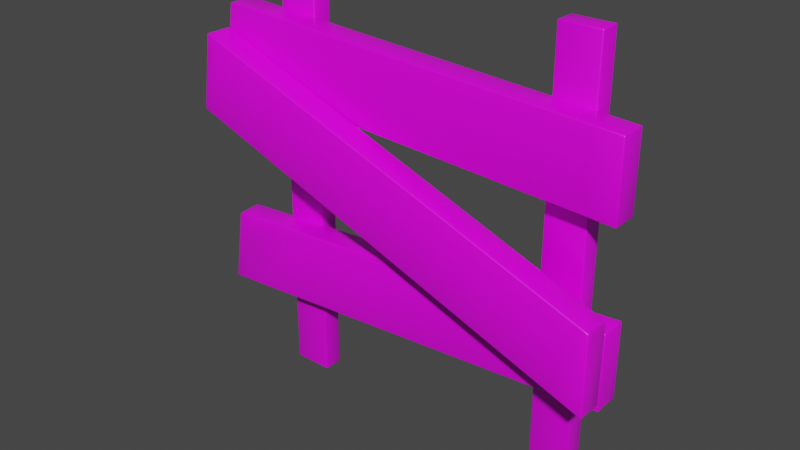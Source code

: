 # Source: Bar.blend  (saved by Blender 3.1.6; exported with 4.5.12 LTS)
import bpy
from mathutils import Matrix  # noqa: F401  (used for matrix-valued properties, if any)

bpy.ops.wm.read_factory_settings(use_empty=True)
scene = bpy.context.scene
scene.name = 'Scene'

# ---- collections
col_collection = bpy.data.collections.new('Collection'); scene.collection.children.link(col_collection)

# ---- images (referenced by path relative to the original .blend; pixels are not part of the script)
import os
ASSET_DIR = os.environ.get("B2B_ASSET_DIR", "")  # directory of the original .blend (textures are referenced by path, not embedded)
HERE = os.path.dirname(os.path.abspath(__file__))  # packed textures are extracted next to this script under _unpacked/

def load_image(name, relpath, width, height, colorspace="sRGB"):
    """Load a texture the original file referenced (path relative to the .blend, or extracted next to this script)."""
    p = next((c for c in (os.path.join(HERE, relpath), os.path.join(ASSET_DIR, relpath)) if relpath and os.path.exists(c)), "")
    if p:
        img = bpy.data.images.load(p, check_existing=True)
        img.name = name
    else:  # same state as the original file: an image datablock whose file is absent (Cycles renders it pink)
        img = bpy.data.images.new(name, width, height)
        img.source = "FILE"
        img.filepath = "//" + (relpath or name)
    img.colorspace_settings.name = colorspace
    return img
img_colorstexture_png = load_image('ColorsTexture.png', 'ColorsTexture.png', 1024, 1024, 'sRGB')

# ---- materials (node trees are filled in below, after node groups)
mat_material = bpy.data.materials.new('Material')
mat_material.alpha_threshold = 0.0
mat_material.use_transparent_shadow = False
mat_material.line_color = (0.0, 0.0, 0.0, 1.0)

# ---- material node trees
mat_material.use_nodes = True; mat_material.node_tree.nodes.clear()
_N = mat_material.node_tree.nodes; _L = mat_material.node_tree.links
n0 = _N.new('ShaderNodeOutputMaterial'); n0.name = 'Material Output'; n0.location = (300, 300)
n1 = _N.new('ShaderNodeBsdfPrincipled'); n1.name = 'Principled BSDF'; n1.location = (10, 300)
n1.distribution = 'GGX'
n1.subsurface_method = 'RANDOM_WALK_SKIN'
n1.inputs[2].default_value = 0.4
n1.inputs[3].default_value = 1.45
n1.inputs[27].default_value = (0.0, 0.0, 0.0, 1.0)
n1.inputs[28].default_value = 1.0
n2 = _N.new('ShaderNodeTexImage'); n2.name = 'Image Texture'; n2.location = (-280, 260)
n2.image = img_colorstexture_png
_L.new(n1.outputs[0], n0.inputs[0])
_L.new(n2.outputs[0], n1.inputs[0])
n0.is_active_output = True

# ---- world
world_world = bpy.data.worlds.new('World'); scene.world = world_world
world_world.use_nodes = True; world_world.node_tree.nodes.clear()
_N = world_world.node_tree.nodes; _L = world_world.node_tree.links
n0 = _N.new('ShaderNodeOutputWorld'); n0.name = 'World Output'; n0.location = (300, 300)
n1 = _N.new('ShaderNodeBackground'); n1.name = 'Background'; n1.location = (10, 300)
n1.inputs[0].default_value = (0.05088, 0.05088, 0.05088, 1.0)
_L.new(n1.outputs[0], n0.inputs[0])
n0.is_active_output = True
world_world.color = (0.05088, 0.05088, 0.05088)
world_world.use_sun_shadow = False
world_world.sun_shadow_jitter_overblur = 0.0

# ---- meshes
me_cube_002 = bpy.data.meshes.new('Cube.002')
me_cube_002.from_pydata([(0.7933, -0.01064, 1.238), (0.4803, -0.01064, 1.255), (0.1672, -0.01064, 1.273), (-0.1458, -0.01064, 1.29), (-0.4589, -0.01064, 1.308), (-0.7719, -0.01064, 1.325), (0.8116, -0.1291, 1.577), (0.4986, -0.1291, 1.594), (0.1856, -0.1291, 1.612), (-0.1275, -0.1291, 1.629), (-0.4405, -0.1291, 1.647), (-0.7536, -0.1291, 1.665), (-0.7719, -0.1291, 1.325), (-0.4589, -0.1291, 1.308), (-0.1458, -0.1291, 1.29), (0.1672, -0.1291, 1.273), (0.4803, -0.1291, 1.255), (0.7933, -0.1291, 1.238), (-0.7536, -0.01064, 1.665), (-0.4405, -0.01064, 1.647), (-0.1275, -0.01064, 1.629), (0.1856, -0.01064, 1.612), (0.4986, -0.01064, 1.594), (0.8116, -0.01064, 1.577), (-0.9507, -0.01064, 1.542), (-0.9778, -0.01064, 1.36), (-0.9812, -0.01064, 1.337), (0.9309, -0.01064, 1.433), (0.9309, -0.01064, 1.23), (-0.9812, -0.08986, 1.337), (0.9309, -0.07703, 1.23), (0.9309, -0.1291, 1.371), (0.9309, -0.1291, 1.23), (0.9309, -0.1291, 1.57), (-0.9627, -0.1291, 1.462), (-0.9812, -0.1291, 1.337), (-0.9778, -0.1291, 1.36), (-0.9309, -0.1291, 1.674), (0.9309, -0.08397, 1.57), (0.9309, -0.01064, 1.57), (-0.9309, -0.01064, 1.674), (-0.9309, -0.07777, 1.674), (0.7834, -0.1341, 0.5622), (0.4895, -0.1341, 0.6715), (0.1957, -0.1341, 0.7809), (-0.0982, -0.1341, 0.8902), (-0.3921, -0.1341, 0.9995), (-0.6859, -0.1341, 1.109), (-0.9798, -0.1341, 1.218), (0.9012, -0.2526, 0.8809), (0.6074, -0.2526, 0.9902), (0.3135, -0.2526, 1.1), (0.01964, -0.2526, 1.209), (-0.2742, -0.2526, 1.318), (-0.5681, -0.2526, 1.427), (-0.8619, -0.2526, 1.537), (-0.9798, -0.2526, 1.218), (-0.6859, -0.2526, 1.109), (-0.3921, -0.2526, 0.9995), (-0.0982, -0.2526, 0.8902), (0.1957, -0.2526, 0.7809), (0.4895, -0.2526, 0.6715), (0.7834, -0.2526, 0.5622), (-0.8619, -0.1341, 1.537), (-0.5681, -0.1341, 1.427), (-0.2742, -0.1341, 1.318), (0.01964, -0.1341, 1.209), (0.3135, -0.1341, 1.1), (0.6074, -0.1341, 0.9902), (0.9012, -0.1341, 0.8809), (-0.9939, -0.1341, 1.252), (-0.9979, -0.1341, 1.225), (0.9309, -0.1341, 0.5074), (0.9309, -0.1341, 0.8087), (-0.9979, -0.1415, 1.225), (0.9309, -0.1931, 0.5074), (0.9309, -0.2526, 0.6373), (0.9309, -0.2526, 0.5074), (0.9309, -0.2526, 0.8698), (-0.9588, -0.2526, 1.487), (-0.9778, -0.2526, 1.36), (-0.9979, -0.2526, 1.225), (0.9309, -0.2406, 0.8698), (0.9309, -0.1341, 0.8698), (-0.9468, -0.1341, 1.568), (-0.9778, -0.1341, 1.36), (-0.9468, -0.2526, 1.568), (-0.9468, -0.1683, 1.568), (0.6707, -0.01064, 0.4537), (0.2909, -0.01064, 0.4291), (-0.0889, -0.01064, 0.4044), (-0.4687, -0.01064, 0.3798), (-0.8485, -0.01064, 0.3552), (0.6481, -0.1291, 0.7927), (0.2682, -0.1291, 0.768), (-0.1116, -0.1291, 0.7434), (-0.4914, -0.1291, 0.7188), (-0.8712, -0.1291, 0.6942), (-0.8485, -0.1291, 0.3552), (-0.4687, -0.1291, 0.3798), (-0.0889, -0.1291, 0.4044), (0.2909, -0.1291, 0.4291), (0.6707, -0.1291, 0.4537), (-0.8712, -0.01064, 0.6942), (-0.4914, -0.01064, 0.7188), (-0.1116, -0.01064, 0.7434), (0.2682, -0.01064, 0.7681), (0.6481, -0.01064, 0.7927), (-1.007, -0.01064, 0.4786), (-1.027, -0.01064, 0.3437), (0.9309, -0.01064, 0.5718), (0.9309, -0.01064, 0.4705), (-1.021, -0.06454, 0.344), (0.9309, -0.04796, 0.4705), (0.9309, -0.1291, 0.7186), (0.9309, -0.1291, 0.4705), (0.9309, -0.1291, 0.811), (-0.9792, -0.1291, 0.5842), (-1.015, -0.1291, 0.3444), (-0.9638, -0.1291, 0.6882), (0.9309, -0.04088, 0.811), (0.9309, -0.01064, 0.811), (-0.9755, -0.01064, 0.6874), (-0.9723, -0.04217, 0.6876), (0.5795, -0.02241, -0.04362), (0.5795, -0.02241, 1.867), (0.5795, 0.06807, -0.04362), (0.5795, 0.06807, 1.867), (0.7611, -0.02241, -0.04362), (0.7611, -0.02241, 1.867), (0.7611, 0.06807, -0.04362), (0.7611, 0.06807, 1.867), (-0.7347, -0.02241, -0.04362), (-0.7347, -0.02241, 1.867), (-0.7347, 0.06807, -0.04362), (-0.7347, 0.06807, 1.867), (-0.5531, -0.02241, -0.04362), (-0.5531, -0.02241, 1.867), (-0.5531, 0.06807, -0.04362), (-0.5531, 0.06807, 1.867)], [], [(24, 5, 26, 25), (18, 4, 5), (19, 3, 4), (20, 2, 3), (21, 1, 2), (22, 0, 1), (28, 0, 23, 27), (26, 5, 29), (4, 12, 5), (3, 13, 4), (2, 14, 3), (1, 15, 2), (0, 16, 1), (0, 28, 30, 17), (31, 17, 32), (33, 6, 16, 17, 31), (6, 7, 15, 16), (7, 8, 14, 15), (8, 9, 13, 14), (9, 10, 12, 13), (36, 35, 12, 10, 11, 34), (34, 11, 37), (38, 6, 33), (39, 23, 7, 6, 38), (23, 22, 8, 7), (18, 5, 24, 40), (18, 19, 4), (19, 20, 3), (20, 21, 2), (21, 22, 1), (22, 23, 0), (39, 27, 23), (12, 35, 29, 5), (4, 13, 12), (3, 14, 13), (2, 15, 14), (1, 16, 15), (0, 17, 16), (17, 30, 32), (20, 10, 9, 21), (11, 19, 18, 41, 37), (22, 21, 9, 8), (19, 11, 10, 20), (40, 41, 18), (32, 30, 28, 27, 39, 38, 33, 31), (24, 25, 36, 34, 37, 41, 40), (36, 25, 26, 29, 35), (70, 48, 71), (63, 47, 48), (64, 46, 47), (65, 45, 46), (66, 44, 45), (67, 43, 44), (68, 42, 43), (72, 42, 69, 73), (71, 48, 74), (48, 47, 56), (46, 57, 47), (45, 58, 46), (44, 59, 45), (44, 43, 60), (43, 42, 61), (42, 72, 75, 62), (76, 62, 77), (78, 49, 61, 62, 76), (49, 50, 60, 61), (50, 51, 59, 60), (51, 52, 58, 59), (52, 53, 57, 58), (53, 54, 56, 57), (81, 56, 54, 55, 79, 80), (82, 49, 78), (83, 69, 50, 49, 82), (69, 68, 51, 50), (84, 63, 48, 70, 85), (64, 47, 63), (64, 65, 46), (65, 66, 45), (66, 67, 44), (68, 43, 67), (69, 42, 68), (83, 73, 69), (48, 56, 81, 74), (47, 57, 56), (46, 58, 57), (45, 59, 58), (44, 60, 59), (43, 61, 60), (42, 62, 61), (62, 75, 77), (79, 55, 86), (66, 53, 52, 67), (64, 55, 54, 65), (68, 67, 52, 51), (65, 54, 53, 66), (86, 55, 64, 63, 87), (84, 87, 63), (77, 75, 72, 73, 83, 82, 78, 76), (79, 86, 87, 84, 85, 80), (70, 71, 74, 81, 80, 85), (108, 92, 109), (103, 91, 92), (104, 90, 91), (105, 89, 90), (106, 88, 89), (111, 88, 107, 110), (109, 92, 112), (92, 91, 98), (90, 99, 91), (89, 100, 90), (88, 101, 89), (88, 111, 113, 102), (102, 115, 114), (116, 93, 101, 102, 114), (93, 94, 100, 101), (94, 95, 99, 100), (95, 96, 98, 99), (98, 96, 97, 117, 118), (117, 97, 119), (120, 93, 116), (121, 107, 94, 93, 120), (103, 92, 108, 122), (104, 91, 103), (104, 105, 90), (105, 106, 89), (106, 107, 88), (107, 121, 110), (98, 118, 112, 92), (91, 99, 98), (90, 100, 99), (89, 101, 100), (88, 102, 101), (113, 115, 102), (105, 96, 95, 106), (119, 97, 104, 103, 123), (107, 106, 95, 94), (104, 97, 96, 105), (122, 123, 103), (116, 114, 115, 113, 111, 110, 121, 120), (108, 109, 112, 118, 117, 119, 123, 122), (124, 125, 127, 126), (126, 127, 131, 130), (130, 131, 129, 128), (128, 129, 125, 124), (126, 130, 128, 124), (131, 127, 125, 129), (132, 133, 135, 134), (134, 135, 139, 138), (138, 139, 137, 136), (136, 137, 133, 132), (134, 138, 136, 132), (139, 135, 133, 137)])
me_cube_002.polygons.foreach_set('use_smooth', [True] * 152)
_uv = me_cube_002.uv_layers.new(name='UVMap')
_uv.uv.foreach_set('vector', [0.9365, 0.4277, 0.9365, 0.4277, 0.9365, 0.4277, 0.9365, 0.4277, 0.9365, 0.4277, 0.9365, 0.4277, 0.9365, 0.4277, 0.9365, 0.4277, 0.9365, 0.4277, 0.9365, 0.4277, 0.9365, 0.4277, 0.9365, 0.4277, 0.9365, 0.4277, 0.9365, 0.4277, 0.9365, 0.4277, 0.9365, 0.4277, 0.9365, 0.4277, 0.9365, 0.4277, 0.9365, 0.4277, 0.9365, 0.4277, 0.9365, 0.4277, 0.9365, 0.4277, 0.9365, 0.4277, 0.9365, 0.4277, 0.9365, 0.4277, 0.9365, 0.4277, 0.9365, 0.4277, 0.9365, 0.4277, 0.9365, 0.4277, 0.9365, 0.4277, 0.9365, 0.4277, 0.9365, 0.4277, 0.9365, 0.4277, 0.9365, 0.4277, 0.9365, 0.4277, 0.9365, 0.4277, 0.9365, 0.4277, 0.9365, 0.4277, 0.9365, 0.4277, 0.9365, 0.4277, 0.9365, 0.4277, 0.9365, 0.4277, 0.9365, 0.4277, 0.9365, 0.4277, 0.9365, 0.4277, 0.9304, 0.3441, 0.9304, 0.3441, 0.9304, 0.3441, 0.9365, 0.4277, 0.9365, 0.4277, 0.9365, 0.4277, 0.9365, 0.4277, 0.9365, 0.4277, 0.9304, 0.3441, 0.9304, 0.3441, 0.9304, 0.3441, 0.9304, 0.3441, 0.9365, 0.4277, 0.9365, 0.4277, 0.9365, 0.4277, 0.9365, 0.4277, 0.9304, 0.3441, 0.9304, 0.3441, 0.9304, 0.3441, 0.9304, 0.3441, 0.9365, 0.4277, 0.9365, 0.4277, 0.9365, 0.4277, 0.9365, 0.4277, 0.9304, 0.3441, 0.9304, 0.3441, 0.9304, 0.3441, 0.9304, 0.3441, 0.9304, 0.3441, 0.9304, 0.3441, 0.9365, 0.4277, 0.9365, 0.4277, 0.9365, 0.4277, 0.9365, 0.4277, 0.9365, 0.4277, 0.9365, 0.4277, 0.9304, 0.3441, 0.9304, 0.3441, 0.9304, 0.3441, 0.9304, 0.3441, 0.9304, 0.3441, 0.9365, 0.4277, 0.9365, 0.4277, 0.9365, 0.4277, 0.9365, 0.4277, 0.9365, 0.4277, 0.9365, 0.4277, 0.9365, 0.4277, 0.9365, 0.4277, 0.9365, 0.4277, 0.9365, 0.4277, 0.9365, 0.4277, 0.9365, 0.4277, 0.9365, 0.4277, 0.9365, 0.4277, 0.9365, 0.4277, 0.9365, 0.4277, 0.9365, 0.4277, 0.9365, 0.4277, 0.9365, 0.4277, 0.9365, 0.4277, 0.9365, 0.4277, 0.9365, 0.4277, 0.9365, 0.4277, 0.9365, 0.4277, 0.9365, 0.4277, 0.9365, 0.4277, 0.9365, 0.4277, 0.9365, 0.4277, 0.9365, 0.4277, 0.9365, 0.4277, 0.9365, 0.4277, 0.9365, 0.4277, 0.9365, 0.4277, 0.9365, 0.4277, 0.9365, 0.4277, 0.9365, 0.4277, 0.9365, 0.4277, 0.9365, 0.4277, 0.9365, 0.4277, 0.9365, 0.4277, 0.9365, 0.4277, 0.9365, 0.4277, 0.9365, 0.4277, 0.9365, 0.4277, 0.9365, 0.4277, 0.9365, 0.4277, 0.9365, 0.4277, 0.9365, 0.4277, 0.9365, 0.4277, 0.9365, 0.4277, 0.9365, 0.4277, 0.9365, 0.4277, 0.9365, 0.4277, 0.9365, 0.4277, 0.9365, 0.4277, 0.9365, 0.4277, 0.9365, 0.4277, 0.9304, 0.3441, 0.9304, 0.3441, 0.9304, 0.3441, 0.9304, 0.3441, 0.9304, 0.3441, 0.9304, 0.3441, 0.9304, 0.3441, 0.9304, 0.3441, 0.9304, 0.3441, 0.9304, 0.3441, 0.9304, 0.3441, 0.9279, 0.4349, 0.9279, 0.4349, 0.9279, 0.4349, 0.9279, 0.4349, 0.9279, 0.4349, 0.9279, 0.4349, 0.9279, 0.4349, 0.9279, 0.4349, 0.9279, 0.4349, 0.9279, 0.4349, 0.9279, 0.4349, 0.9279, 0.4349, 0.9279, 0.4349, 0.9279, 0.4349, 0.9279, 0.4349, 0.9279, 0.4349, 0.9279, 0.4349, 0.9279, 0.4349, 0.9279, 0.4349, 0.9279, 0.4349, 0.9365, 0.4277, 0.9365, 0.4277, 0.9365, 0.4277, 0.9365, 0.4277, 0.9365, 0.4277, 0.9365, 0.4277, 0.9365, 0.4277, 0.9365, 0.4277, 0.9365, 0.4277, 0.9365, 0.4277, 0.9365, 0.4277, 0.9365, 0.4277, 0.9365, 0.4277, 0.9365, 0.4277, 0.9365, 0.4277, 0.9365, 0.4277, 0.9365, 0.4277, 0.9365, 0.4277, 0.9365, 0.4277, 0.9365, 0.4277, 0.9365, 0.4277, 0.9365, 0.4277, 0.9365, 0.4277, 0.9365, 0.4277, 0.9365, 0.4277, 0.9365, 0.4277, 0.9365, 0.4277, 0.9365, 0.4277, 0.9365, 0.4277, 0.9365, 0.4277, 0.9365, 0.4277, 0.9365, 0.4277, 0.9365, 0.4277, 0.9365, 0.4277, 0.9365, 0.4277, 0.9365, 0.4277, 0.9365, 0.4277, 0.9365, 0.4277, 0.9365, 0.4277, 0.9365, 0.4277, 0.9365, 0.4277, 0.9365, 0.4277, 0.9365, 0.4277, 0.9365, 0.4277, 0.9365, 0.4277, 0.9365, 0.4277, 0.9365, 0.4277, 0.9365, 0.4277, 0.9365, 0.4277, 0.9365, 0.4277, 0.9304, 0.3441, 0.9304, 0.3441, 0.9304, 0.3441, 0.9365, 0.4277, 0.9365, 0.4277, 0.9365, 0.4277, 0.9365, 0.4277, 0.9365, 0.4277, 0.9304, 0.3441, 0.9304, 0.3441, 0.9304, 0.3441, 0.9304, 0.3441, 0.9365, 0.4277, 0.9365, 0.4277, 0.9365, 0.4277, 0.9365, 0.4277, 0.9304, 0.3441, 0.9304, 0.3441, 0.9304, 0.3441, 0.9304, 0.3441, 0.9365, 0.4277, 0.9365, 0.4277, 0.9365, 0.4277, 0.9365, 0.4277, 0.9304, 0.3441, 0.9304, 0.3441, 0.9304, 0.3441, 0.9304, 0.3441, 0.9365, 0.4277, 0.9365, 0.4277, 0.9365, 0.4277, 0.9365, 0.4277, 0.9365, 0.4277, 0.9365, 0.4277, 0.9365, 0.4277, 0.9365, 0.4277, 0.9365, 0.4277, 0.9304, 0.3441, 0.9304, 0.3441, 0.9304, 0.3441, 0.9304, 0.3441, 0.9304, 0.3441, 0.9365, 0.4277, 0.9365, 0.4277, 0.9365, 0.4277, 0.9365, 0.4277, 0.9365, 0.4277, 0.9365, 0.4277, 0.9365, 0.4277, 0.9365, 0.4277, 0.9365, 0.4277, 0.9365, 0.4277, 0.9365, 0.4277, 0.9365, 0.4277, 0.9365, 0.4277, 0.9365, 0.4277, 0.9365, 0.4277, 0.9365, 0.4277, 0.9365, 0.4277, 0.9365, 0.4277, 0.9365, 0.4277, 0.9365, 0.4277, 0.9365, 0.4277, 0.9365, 0.4277, 0.9365, 0.4277, 0.9365, 0.4277, 0.9365, 0.4277, 0.9365, 0.4277, 0.9365, 0.4277, 0.9365, 0.4277, 0.9365, 0.4277, 0.9365, 0.4277, 0.9365, 0.4277, 0.9365, 0.4277, 0.9365, 0.4277, 0.9365, 0.4277, 0.9365, 0.4277, 0.9365, 0.4277, 0.9365, 0.4277, 0.9365, 0.4277, 0.9365, 0.4277, 0.9365, 0.4277, 0.9365, 0.4277, 0.9365, 0.4277, 0.9365, 0.4277, 0.9365, 0.4277, 0.9365, 0.4277, 0.9365, 0.4277, 0.9365, 0.4277, 0.9365, 0.4277, 0.9365, 0.4277, 0.9365, 0.4277, 0.9365, 0.4277, 0.9365, 0.4277, 0.9365, 0.4277, 0.9365, 0.4277, 0.9365, 0.4277, 0.9304, 0.3441, 0.9304, 0.3441, 0.9304, 0.3441, 0.9365, 0.4277, 0.9365, 0.4277, 0.9365, 0.4277, 0.9365, 0.4277, 0.9365, 0.4277, 0.9365, 0.4277, 0.9365, 0.4277, 0.9365, 0.4277, 0.9304, 0.3441, 0.9304, 0.3441, 0.9304, 0.3441, 0.9304, 0.3441, 0.9304, 0.3441, 0.9304, 0.3441, 0.9304, 0.3441, 0.9304, 0.3441, 0.9304, 0.3441, 0.9304, 0.3441, 0.9304, 0.3441, 0.9304, 0.3441, 0.9304, 0.3441, 0.9365, 0.4277, 0.9365, 0.4277, 0.9365, 0.4277, 0.9279, 0.4349, 0.9279, 0.4349, 0.9279, 0.4349, 0.9279, 0.4349, 0.9279, 0.4349, 0.9279, 0.4349, 0.9279, 0.4349, 0.9279, 0.4349, 0.9279, 0.4349, 0.9279, 0.4349, 0.9279, 0.4349, 0.9279, 0.4349, 0.9279, 0.4349, 0.9279, 0.4349, 0.9279, 0.4349, 0.9279, 0.4349, 0.9279, 0.4349, 0.9279, 0.4349, 0.9279, 0.4349, 0.9279, 0.4349, 0.9365, 0.4277, 0.9365, 0.4277, 0.9365, 0.4277, 0.9365, 0.4277, 0.9365, 0.4277, 0.9365, 0.4277, 0.9365, 0.4277, 0.9365, 0.4277, 0.9365, 0.4277, 0.9365, 0.4277, 0.9365, 0.4277, 0.9365, 0.4277, 0.9365, 0.4277, 0.9365, 0.4277, 0.9365, 0.4277, 0.9365, 0.4277, 0.9365, 0.4277, 0.9365, 0.4277, 0.9365, 0.4277, 0.9365, 0.4277, 0.9365, 0.4277, 0.9365, 0.4277, 0.9365, 0.4277, 0.9365, 0.4277, 0.9365, 0.4277, 0.9365, 0.4277, 0.9365, 0.4277, 0.9365, 0.4277, 0.9365, 0.4277, 0.9365, 0.4277, 0.9365, 0.4277, 0.9365, 0.4277, 0.9365, 0.4277, 0.9365, 0.4277, 0.9365, 0.4277, 0.9365, 0.4277, 0.9365, 0.4277, 0.9365, 0.4277, 0.9365, 0.4277, 0.9365, 0.4277, 0.9365, 0.4277, 0.9304, 0.3441, 0.9304, 0.3441, 0.9304, 0.3441, 0.9304, 0.3441, 0.9304, 0.3441, 0.9365, 0.4277, 0.9365, 0.4277, 0.9365, 0.4277, 0.9365, 0.4277, 0.9304, 0.3441, 0.9304, 0.3441, 0.9304, 0.3441, 0.9304, 0.3441, 0.9365, 0.4277, 0.9365, 0.4277, 0.9365, 0.4277, 0.9365, 0.4277, 0.9304, 0.3441, 0.9304, 0.3441, 0.9304, 0.3441, 0.9304, 0.3441, 0.9304, 0.3441, 0.9365, 0.4277, 0.9365, 0.4277, 0.9365, 0.4277, 0.9304, 0.3441, 0.9304, 0.3441, 0.9304, 0.3441, 0.9365, 0.4277, 0.9365, 0.4277, 0.9365, 0.4277, 0.9365, 0.4277, 0.9365, 0.4277, 0.9365, 0.4277, 0.9365, 0.4277, 0.9365, 0.4277, 0.9365, 0.4277, 0.9365, 0.4277, 0.9365, 0.4277, 0.9365, 0.4277, 0.9365, 0.4277, 0.9365, 0.4277, 0.9365, 0.4277, 0.9365, 0.4277, 0.9365, 0.4277, 0.9365, 0.4277, 0.9365, 0.4277, 0.9365, 0.4277, 0.9365, 0.4277, 0.9365, 0.4277, 0.9365, 0.4277, 0.9365, 0.4277, 0.9365, 0.4277, 0.9365, 0.4277, 0.9365, 0.4277, 0.9365, 0.4277, 0.9365, 0.4277, 0.9365, 0.4277, 0.9365, 0.4277, 0.9365, 0.4277, 0.9365, 0.4277, 0.9365, 0.4277, 0.9365, 0.4277, 0.9365, 0.4277, 0.9365, 0.4277, 0.9365, 0.4277, 0.9365, 0.4277, 0.9365, 0.4277, 0.9365, 0.4277, 0.9365, 0.4277, 0.9365, 0.4277, 0.9365, 0.4277, 0.9365, 0.4277, 0.9365, 0.4277, 0.9365, 0.4277, 0.9365, 0.4277, 0.9365, 0.4277, 0.9365, 0.4277, 0.9365, 0.4277, 0.9365, 0.4277, 0.9304, 0.3441, 0.9304, 0.3441, 0.9304, 0.3441, 0.9304, 0.3441, 0.9304, 0.3441, 0.9304, 0.3441, 0.9304, 0.3441, 0.9304, 0.3441, 0.9304, 0.3441, 0.9304, 0.3441, 0.9304, 0.3441, 0.9279, 0.4349, 0.9279, 0.4349, 0.9279, 0.4349, 0.9279, 0.4349, 0.9279, 0.4349, 0.9279, 0.4349, 0.9279, 0.4349, 0.9279, 0.4349, 0.9279, 0.4349, 0.9279, 0.4349, 0.9279, 0.4349, 0.9279, 0.4349, 0.9279, 0.4349, 0.9279, 0.4349, 0.9279, 0.4349, 0.9279, 0.4349, 0.3417, 0.3913, 0.3417, 0.3913, 0.3417, 0.3913, 0.3417, 0.3913, 0.3417, 0.3913, 0.3417, 0.3913, 0.3417, 0.3913, 0.3417, 0.3913, 0.3417, 0.3913, 0.3417, 0.3913, 0.3417, 0.3913, 0.3417, 0.3913, 0.3417, 0.3913, 0.3417, 0.3913, 0.3417, 0.3913, 0.3417, 0.3913, 0.3417, 0.3913, 0.3417, 0.3913, 0.3417, 0.3913, 0.3417, 0.3913, 0.3417, 0.3913, 0.3417, 0.3913, 0.3417, 0.3913, 0.3417, 0.3913, 0.3417, 0.3913, 0.3417, 0.3913, 0.3417, 0.3913, 0.3417, 0.3913, 0.3417, 0.3913, 0.3417, 0.3913, 0.3417, 0.3913, 0.3417, 0.3913, 0.3417, 0.3913, 0.3417, 0.3913, 0.3417, 0.3913, 0.3417, 0.3913, 0.3417, 0.3913, 0.3417, 0.3913, 0.3417, 0.3913, 0.3417, 0.3913, 0.3417, 0.3913, 0.3417, 0.3913, 0.3417, 0.3913, 0.3417, 0.3913, 0.3417, 0.3913, 0.3417, 0.3913, 0.3417, 0.3913, 0.3417, 0.3913])
me_cube_002.materials.append(mat_material)
me_cube_002.use_remesh_preserve_volume = False
me_cube_002.use_remesh_preserve_attributes = False
me_cube_002.use_mirror_vertex_groups = False
me_cube_002.update()

# ---- objects
ob_cube_002 = bpy.data.objects.new('Cube.002', me_cube_002)

# ---- transforms, parenting, visibility, modifiers, constraints
ob_cube_002.location = (0.0, 0.0, 0.0)
ob_cube_002.lock_rotations_4d = False
ob_cube_002.empty_display_type = 'ARROWS'
ob_cube_002.lineart.crease_threshold = 0.0
_m = ob_cube_002.modifiers.new('Bevel', 'BEVEL')
_m.width = 0.06
_m.width_pct = 0.06
_m.segments = 2

# ---- collection membership
col_collection.objects.link(ob_cube_002)

# ---- scene / render settings (as saved in the file)
scene.frame_start = 1; scene.frame_end = 250; scene.frame_set(1)
scene.render.engine = 'BLENDER_EEVEE_NEXT'
scene.cycles.sampling_pattern = 'TABULATED_SOBOL'
scene.cycles.use_light_tree = False
scene.view_settings.view_transform = 'Filmic'
bpy.context.view_layer.update()

# ---- added for rendering (the .blend has no active camera and no usable light): camera, sun
cam_auto = bpy.data.cameras.new('AutoCamera')
cam_auto.lens = 50.0
cam_auto.sensor_width = 36.0
cam_auto.clip_end = 1000.0
ob_auto_camera = bpy.data.objects.new('AutoCamera', cam_auto)
scene.collection.objects.link(ob_auto_camera)
ob_auto_camera.location = (2.50025, -3.14926, 2.94978)
ob_auto_camera.rotation_euler = (1.09748, -7.21219e-08, 0.694738)
scene.camera = ob_auto_camera
light_auto_sun = bpy.data.lights.new('AutoSun', 'SUN')
light_auto_sun.energy = 3.0
light_auto_sun.angle = 0.0523599
ob_auto_sun = bpy.data.objects.new('AutoSun', light_auto_sun)
scene.collection.objects.link(ob_auto_sun)
ob_auto_sun.rotation_euler = (0.872665, 0.174533, 0.523599)
bpy.context.view_layer.update()
